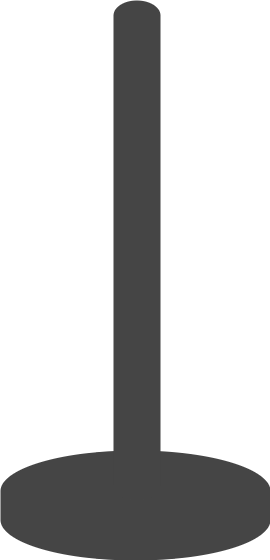

The diagram above was exported from draw.io. Its source (the exported page's mxGraphModel, read from the mxfile embedded in the PNG):
<mxGraphModel dx="539" dy="384" grid="1" gridSize="10" guides="1" tooltips="1" connect="1" arrows="1" fold="1" page="1" pageScale="1" pageWidth="850" pageHeight="1100" math="0" shadow="0">
  <root>
    <mxCell id="0" />
    <mxCell id="1" parent="0" />
    <mxCell id="6" value="" style="shape=cylinder3;whiteSpace=wrap;html=1;boundedLbl=1;backgroundOutline=1;size=40.66668701171875;strokeColor=none;fillColor=#454545;" parent="1" vertex="1">
      <mxGeometry x="100" y="780" width="270" height="110" as="geometry" />
    </mxCell>
    <mxCell id="7" value="" style="shape=cylinder3;whiteSpace=wrap;html=1;boundedLbl=1;backgroundOutline=1;size=15;strokeColor=none;fillColor=#454545;" parent="1" vertex="1">
      <mxGeometry x="213" y="330" width="47" height="500" as="geometry" />
    </mxCell>
  </root>
</mxGraphModel>